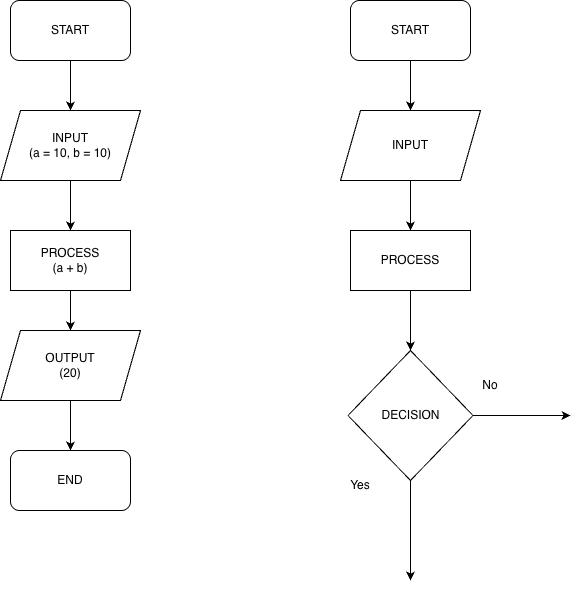

The diagram above was exported from draw.io. Its source (the exported page's mxGraphModel, read from the mxfile embedded in the PNG):
<mxGraphModel dx="1301" dy="891" grid="1" gridSize="10" guides="1" tooltips="1" connect="1" arrows="1" fold="1" page="1" pageScale="1" pageWidth="850" pageHeight="1100" math="0" shadow="0">
  <root>
    <mxCell id="0" />
    <mxCell id="1" parent="0" />
    <mxCell id="TT2wMxj0TEFQExvyrEu9-10" edge="1" parent="1" source="TT2wMxj0TEFQExvyrEu9-8" style="edgeStyle=orthogonalEdgeStyle;rounded=0;orthogonalLoop=1;jettySize=auto;html=1;" target="TT2wMxj0TEFQExvyrEu9-9">
      <mxGeometry relative="1" as="geometry" />
    </mxCell>
    <mxCell id="TT2wMxj0TEFQExvyrEu9-8" parent="1" style="rounded=1;whiteSpace=wrap;html=1;" value="START" vertex="1">
      <mxGeometry height="60" width="120" x="190" y="310" as="geometry" />
    </mxCell>
    <mxCell id="TT2wMxj0TEFQExvyrEu9-12" edge="1" parent="1" source="TT2wMxj0TEFQExvyrEu9-9" style="edgeStyle=orthogonalEdgeStyle;rounded=0;orthogonalLoop=1;jettySize=auto;html=1;" target="TT2wMxj0TEFQExvyrEu9-11" value="">
      <mxGeometry relative="1" as="geometry" />
    </mxCell>
    <mxCell id="TT2wMxj0TEFQExvyrEu9-9" parent="1" style="shape=parallelogram;perimeter=parallelogramPerimeter;whiteSpace=wrap;html=1;fixedSize=1;" value="INPUT&lt;div&gt;(a = 10, b = 10)&lt;/div&gt;" vertex="1">
      <mxGeometry height="70" width="140" x="180" y="420" as="geometry" />
    </mxCell>
    <mxCell id="TT2wMxj0TEFQExvyrEu9-14" edge="1" parent="1" source="TT2wMxj0TEFQExvyrEu9-11" style="edgeStyle=orthogonalEdgeStyle;rounded=0;orthogonalLoop=1;jettySize=auto;html=1;" target="TT2wMxj0TEFQExvyrEu9-13" value="">
      <mxGeometry relative="1" as="geometry" />
    </mxCell>
    <mxCell id="TT2wMxj0TEFQExvyrEu9-11" parent="1" style="rounded=0;whiteSpace=wrap;html=1;" value="PROCESS&lt;br&gt;(a + b)" vertex="1">
      <mxGeometry height="60" width="120" x="190" y="540" as="geometry" />
    </mxCell>
    <mxCell id="TT2wMxj0TEFQExvyrEu9-16" edge="1" parent="1" source="TT2wMxj0TEFQExvyrEu9-13" style="edgeStyle=orthogonalEdgeStyle;rounded=0;orthogonalLoop=1;jettySize=auto;html=1;" target="TT2wMxj0TEFQExvyrEu9-15" value="">
      <mxGeometry relative="1" as="geometry" />
    </mxCell>
    <mxCell id="TT2wMxj0TEFQExvyrEu9-13" parent="1" style="shape=parallelogram;perimeter=parallelogramPerimeter;whiteSpace=wrap;html=1;fixedSize=1;" value="OUTPUT&lt;br&gt;(20)" vertex="1">
      <mxGeometry height="70" width="140" x="180" y="640" as="geometry" />
    </mxCell>
    <mxCell id="TT2wMxj0TEFQExvyrEu9-15" parent="1" style="rounded=1;whiteSpace=wrap;html=1;" value="END" vertex="1">
      <mxGeometry height="60" width="120" x="190" y="760" as="geometry" />
    </mxCell>
    <mxCell id="TT2wMxj0TEFQExvyrEu9-20" edge="1" parent="1" source="TT2wMxj0TEFQExvyrEu9-17" style="edgeStyle=orthogonalEdgeStyle;rounded=0;orthogonalLoop=1;jettySize=auto;html=1;" target="TT2wMxj0TEFQExvyrEu9-18" value="">
      <mxGeometry relative="1" as="geometry" />
    </mxCell>
    <mxCell id="TT2wMxj0TEFQExvyrEu9-17" parent="1" style="rounded=1;whiteSpace=wrap;html=1;" value="START" vertex="1">
      <mxGeometry height="60" width="120" x="530" y="310" as="geometry" />
    </mxCell>
    <mxCell id="TT2wMxj0TEFQExvyrEu9-21" edge="1" parent="1" source="TT2wMxj0TEFQExvyrEu9-18" style="edgeStyle=orthogonalEdgeStyle;rounded=0;orthogonalLoop=1;jettySize=auto;html=1;" target="TT2wMxj0TEFQExvyrEu9-19" value="">
      <mxGeometry relative="1" as="geometry" />
    </mxCell>
    <mxCell id="TT2wMxj0TEFQExvyrEu9-18" parent="1" style="shape=parallelogram;perimeter=parallelogramPerimeter;whiteSpace=wrap;html=1;fixedSize=1;" value="INPUT" vertex="1">
      <mxGeometry height="70" width="140" x="520" y="420" as="geometry" />
    </mxCell>
    <mxCell id="TT2wMxj0TEFQExvyrEu9-23" edge="1" parent="1" source="TT2wMxj0TEFQExvyrEu9-19" style="edgeStyle=orthogonalEdgeStyle;rounded=0;orthogonalLoop=1;jettySize=auto;html=1;" target="TT2wMxj0TEFQExvyrEu9-22" value="">
      <mxGeometry relative="1" as="geometry" />
    </mxCell>
    <mxCell id="TT2wMxj0TEFQExvyrEu9-19" parent="1" style="rounded=0;whiteSpace=wrap;html=1;" value="PROCESS" vertex="1">
      <mxGeometry height="60" width="120" x="530" y="540" as="geometry" />
    </mxCell>
    <mxCell id="TT2wMxj0TEFQExvyrEu9-26" edge="1" parent="1" source="TT2wMxj0TEFQExvyrEu9-22" style="edgeStyle=orthogonalEdgeStyle;rounded=0;orthogonalLoop=1;jettySize=auto;html=1;">
      <mxGeometry relative="1" as="geometry">
        <mxPoint x="590" y="890" as="targetPoint" />
      </mxGeometry>
    </mxCell>
    <mxCell id="TT2wMxj0TEFQExvyrEu9-27" edge="1" parent="1" source="TT2wMxj0TEFQExvyrEu9-22" style="edgeStyle=orthogonalEdgeStyle;rounded=0;orthogonalLoop=1;jettySize=auto;html=1;">
      <mxGeometry relative="1" as="geometry">
        <mxPoint x="750" y="725" as="targetPoint" />
      </mxGeometry>
    </mxCell>
    <mxCell id="TT2wMxj0TEFQExvyrEu9-22" parent="1" style="rhombus;whiteSpace=wrap;html=1;" value="DECISION" vertex="1">
      <mxGeometry height="130" width="125" x="527.5" y="660" as="geometry" />
    </mxCell>
    <mxCell id="TT2wMxj0TEFQExvyrEu9-24" parent="1" style="text;html=1;whiteSpace=wrap;strokeColor=none;fillColor=none;align=center;verticalAlign=middle;rounded=0;" value="No" vertex="1">
      <mxGeometry height="30" width="60" x="640" y="680" as="geometry" />
    </mxCell>
    <mxCell id="TT2wMxj0TEFQExvyrEu9-25" parent="1" style="text;html=1;whiteSpace=wrap;strokeColor=none;fillColor=none;align=center;verticalAlign=middle;rounded=0;" value="Yes" vertex="1">
      <mxGeometry height="30" width="60" x="510" y="780" as="geometry" />
    </mxCell>
  </root>
</mxGraphModel>